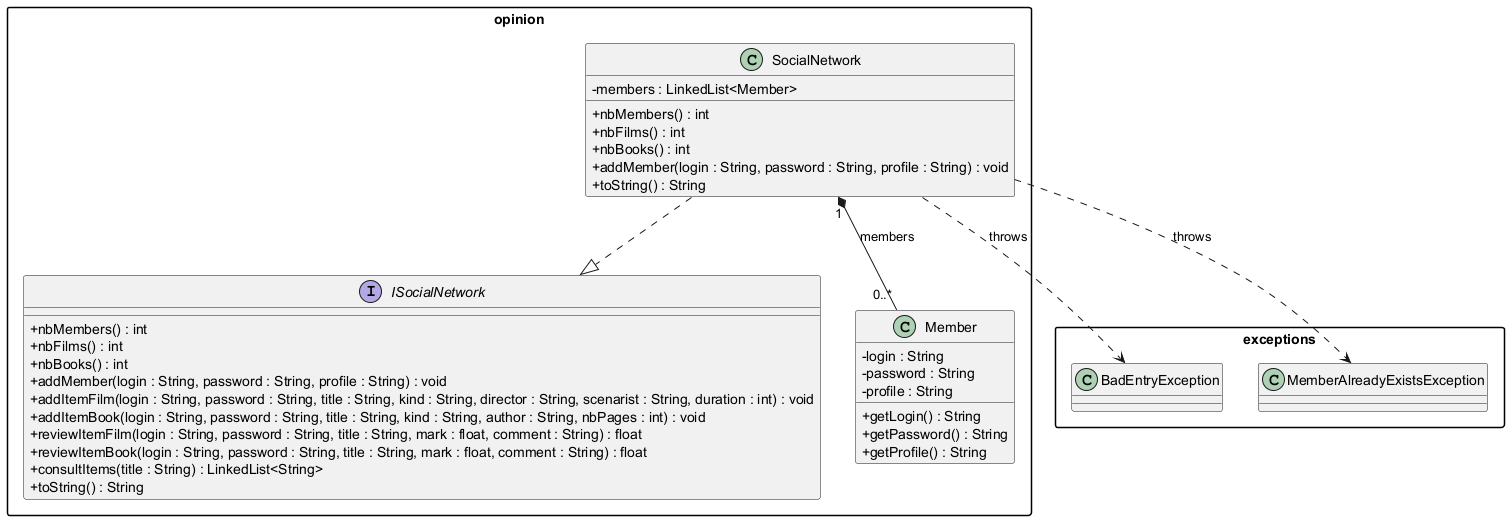

The diagram above was rendered by PlantUML. Its source (embedded in the PNG):
@startuml diagramme_classes

skinparam classAttributeIconSize 0
skinparam packageStyle rectangle

package "opinion" {

    interface ISocialNetwork {
        + nbMembers() : int
        + nbFilms() : int
        + nbBooks() : int
        + addMember(login : String, password : String, profile : String) : void
        + addItemFilm(login : String, password : String, title : String, kind : String, director : String, scenarist : String, duration : int) : void
        + addItemBook(login : String, password : String, title : String, kind : String, author : String, nbPages : int) : void
        + reviewItemFilm(login : String, password : String, title : String, mark : float, comment : String) : float
        + reviewItemBook(login : String, password : String, title : String, mark : float, comment : String) : float
        + consultItems(title : String) : LinkedList<String>
        + toString() : String
    }

    class SocialNetwork {
        - members : LinkedList<Member>
        + nbMembers() : int
        + nbFilms() : int
        + nbBooks() : int
        + addMember(login : String, password : String, profile : String) : void
        + toString() : String
    }

    class Member {
        - login : String
        - password : String
        - profile : String
        + getLogin() : String
        + getPassword() : String
        + getProfile() : String
    }

}

package "exceptions" {
    class BadEntryException
    class MemberAlreadyExistsException
}

SocialNetwork ..|> ISocialNetwork
SocialNetwork "1" *-- "0..*" Member : members

SocialNetwork ..> BadEntryException : throws
SocialNetwork ..> MemberAlreadyExistsException : throws

@enduml